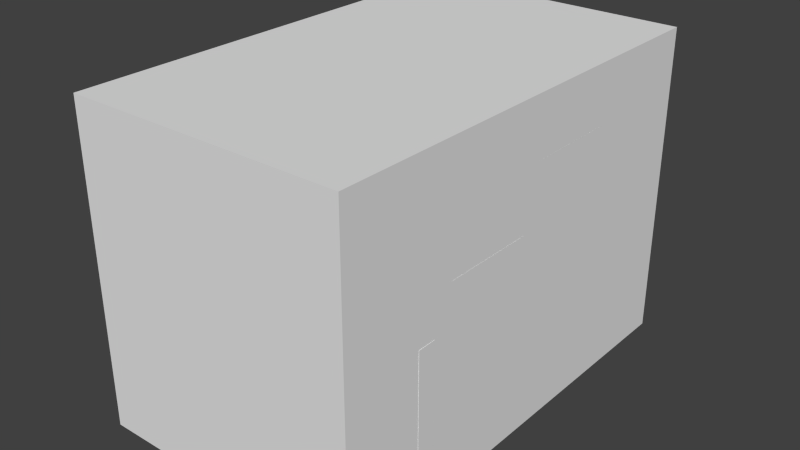 # Source: PieceOmega.blend  (saved by Blender 2.73.0; exported with 4.5.12 LTS)
import bpy
from mathutils import Matrix  # noqa: F401  (used for matrix-valued properties, if any)

bpy.ops.wm.read_factory_settings(use_empty=True)
scene = bpy.context.scene
scene.name = 'Scene'

# ---- collections
col_collection_1 = bpy.data.collections.new('Collection 1'); scene.collection.children.link(col_collection_1)

# ---- world
world_world = bpy.data.worlds.new('World'); scene.world = world_world
world_world.color = (0.05088, 0.05088, 0.05088)
world_world.use_sun_shadow = False
world_world.sun_shadow_jitter_overblur = 0.0
world_world.cycles.sampling_method = 'MANUAL'
world_world.cycles.sample_map_resolution = 256

# ---- meshes
me_cube_001 = bpy.data.meshes.new('Cube.001')
me_cube_001.from_pydata([(-4.055, 11.45, -2.95), (-4.055, -5.585, -2.95), (6.374, -5.585, -2.95), (6.374, 11.45, -2.95), (-4.055, 11.45, 8.949), (-4.055, -5.585, 8.949), (6.374, -5.585, 8.949), (6.374, 11.45, 8.949), (-4.015, 7.861, 3.572), (-0.9307, 7.861, 3.572), (-4.015, 11.46, 3.572), (-0.9307, 11.46, 3.572), (0.2816, -2.486, 2.888), (6.385, -2.486, 2.888), (0.2816, -2.488, -2.914), (6.385, -2.488, -2.914), (6.357, 11.46, 0.2032), (3.273, 11.46, 0.2032), (6.357, 7.861, 0.2032), (3.273, 7.861, 0.2032), (1.561, 11.46, 1.554), (0.5288, 11.46, 1.554), (1.561, 7.861, 1.554), (0.5288, 7.861, 1.554), (-4.053, 0.1964, 2.888), (2.05, 0.1964, 2.888), (-4.053, 0.194, -2.914), (2.05, 0.194, -2.914), (-4.015, 2.277, 5.702), (-0.931, 2.277, 5.702), (-4.015, 5.878, 5.702), (-0.931, 5.878, 5.702), (-4.015, -2.623, 4.033), (-0.931, -2.623, 4.033), (-4.015, 0.9777, 4.033), (-0.931, 0.9777, 4.033), (-4.015, -5.563, 7.024), (-0.931, -5.563, 7.024), (-4.015, -1.962, 7.024), (-0.931, -1.962, 7.024), (0.8355, -5.563, 6.149), (3.919, -5.563, 6.149), (0.8355, -1.962, 6.149), (3.919, -1.962, 6.149), (3.296, -1.037, 4.478), (6.38, -1.037, 4.478), (3.296, 2.564, 4.478), (6.38, 2.564, 4.478), (3.291, 3.226, 6.761), (6.375, 3.226, 6.761), (3.291, 6.827, 6.761), (6.375, 6.827, 6.761), (-4.053, 1.204, 2.888), (2.05, 1.204, 2.888), (-4.053, 1.201, -2.915), (2.05, 1.201, -2.915), (0.2816, -1.776, 2.888), (6.385, -1.776, 2.888), (0.2816, -1.778, -2.914), (6.385, -1.778, -2.914)], [], [(4, 5, 1, 0), (5, 6, 2, 1), (6, 7, 3, 2), (7, 4, 0, 3), (0, 1, 2, 3), (7, 6, 5, 4), (8, 9, 11, 10), (12, 14, 15, 13), (19, 18, 16, 17), (23, 22, 20, 21), (24, 26, 27, 25), (28, 29, 31, 30), (32, 33, 35, 34), (36, 37, 39, 38), (40, 41, 43, 42), (44, 45, 47, 46), (48, 49, 51, 50), (52, 53, 55, 54), (27, 26, 54, 55), (25, 27, 55, 53), (24, 25, 53, 52), (26, 24, 52, 54), (56, 57, 59, 58), (15, 14, 58, 59), (13, 15, 59, 57), (12, 13, 57, 56), (14, 12, 56, 58)])
_uv = me_cube_001.uv_layers.new(name='UVMap')
_uv.uv.foreach_set('vector', [0.9899, 0.793, 0.004196, 0.793, 0.004196, 0.2392, 0.9899, 0.2392, 0.006003, 0.8514, 0.9868, 0.8514, 0.9868, 0.1578, 0.006003, 0.1578, 0.004196, 0.793, 0.9899, 0.793, 0.9899, 0.2392, 0.004196, 0.2392, 0.9868, 0.8514, 0.006003, 0.8514, 0.006003, 0.1578, 0.9868, 0.1578, 0.9543, 0.1488, 0.03733, 0.16, 0.04591, 0.8448, 0.9559, 0.8368, 0.01216, 0.04749, 0.9998, 0.05085, 0.9985, 0.9582, 0.01079, 0.9548, 0.2433, 0.02533, 0.7581, 0.02533, 0.7581, 0.9867, 0.2433, 0.9867, 0.4139, 0.8441, 0.4139, 0.162, 0.9879, 0.162, 0.9879, 0.8441, 0.2442, 0.02328, 0.7577, 0.02328, 0.7577, 0.9821, 0.2442, 0.9821, 0.4514, 0.2167, 0.5516, 0.2167, 0.5516, 0.7755, 0.4514, 0.7755, 0.006182, 0.8441, 0.006182, 0.162, 0.5802, 0.162, 0.5802, 0.8441, 0.2433, 0.02533, 0.7581, 0.02533, 0.7581, 0.9867, 0.2433, 0.9867, 0.2433, 0.02533, 0.7581, 0.02533, 0.7581, 0.9867, 0.2433, 0.9867, 0.2433, 0.02533, 0.7581, 0.02533, 0.7581, 0.9867, 0.2433, 0.9867, 0.2433, 0.02533, 0.7581, 0.02533, 0.7581, 0.9867, 0.2433, 0.9867, 0.2433, 0.02533, 0.7581, 0.02533, 0.7581, 0.9867, 0.2433, 0.9867, 0.2433, 0.02533, 0.7581, 0.02533, 0.7581, 0.9867, 0.2433, 0.9867, 0.006182, 0.8441, 0.5802, 0.8441, 0.5802, 0.162, 0.006182, 0.162, 0.5802, 0.162, 0.006182, 0.162, 0.006182, 0.162, 0.5802, 0.162, 0.5802, 0.8441, 0.5802, 0.162, 0.5802, 0.162, 0.5802, 0.8441, 0.006182, 0.8441, 0.5802, 0.8441, 0.5802, 0.8441, 0.006182, 0.8441, 0.006182, 0.162, 0.006182, 0.8441, 0.006182, 0.8441, 0.006182, 0.162, 0.4139, 0.8441, 0.9879, 0.8441, 0.9879, 0.162, 0.4139, 0.162, 0.9879, 0.162, 0.4139, 0.162, 0.4139, 0.162, 0.9879, 0.162, 0.9879, 0.8441, 0.9879, 0.162, 0.9879, 0.162, 0.9879, 0.8441, 0.4139, 0.8441, 0.9879, 0.8441, 0.9879, 0.8441, 0.4139, 0.8441, 0.4139, 0.162, 0.4139, 0.8441, 0.4139, 0.8441, 0.4139, 0.162])
me_cube_001.use_remesh_preserve_volume = False
me_cube_001.use_remesh_preserve_attributes = False
me_cube_001.use_mirror_vertex_groups = False
me_cube_001.update()

# ---- objects
ob_cube = bpy.data.objects.new('Cube', me_cube_001)

# ---- transforms, parenting, visibility, modifiers, constraints
ob_cube.location = (-1.29, -2.735, 0.1512)
ob_cube.lineart.crease_threshold = 0.0

# ---- collection membership
col_collection_1.objects.link(ob_cube)

# ---- scene / render settings (as saved in the file)
scene.frame_start = 1; scene.frame_end = 250; scene.frame_set(1)
scene.render.engine = 'BLENDER_EEVEE_NEXT'
scene.render.resolution_percentage = 50
scene.render.dither_intensity = 0.0
scene.cycles.use_denoising = False
scene.cycles.samples = 10
scene.cycles.sampling_pattern = 'TABULATED_SOBOL'
scene.cycles.light_sampling_threshold = 0.0
scene.cycles.use_adaptive_sampling = False
scene.cycles.use_light_tree = False
scene.cycles.blur_glossy = 0.0
scene.cycles.pixel_filter_type = 'GAUSSIAN'
scene.cycles.sample_clamp_indirect = 0.0
scene.view_settings.view_transform = 'Standard'
bpy.context.view_layer.update()

# ---- added for rendering (the .blend has no active camera and no usable light): camera, sun
cam_auto = bpy.data.cameras.new('AutoCamera')
cam_auto.lens = 50.0
cam_auto.sensor_width = 36.0
cam_auto.clip_end = 1000.0
ob_auto_camera = bpy.data.objects.new('AutoCamera', cam_auto)
scene.collection.objects.link(ob_auto_camera)
ob_auto_camera.location = (21.3991, -25.6253, 20.3702)
ob_auto_camera.rotation_euler = (1.09748, -7.21219e-08, 0.694738)
scene.camera = ob_auto_camera
light_auto_sun = bpy.data.lights.new('AutoSun', 'SUN')
light_auto_sun.energy = 3.0
light_auto_sun.angle = 0.0523599
ob_auto_sun = bpy.data.objects.new('AutoSun', light_auto_sun)
scene.collection.objects.link(ob_auto_sun)
ob_auto_sun.rotation_euler = (0.872665, 0.174533, 0.523599)
bpy.context.view_layer.update()
